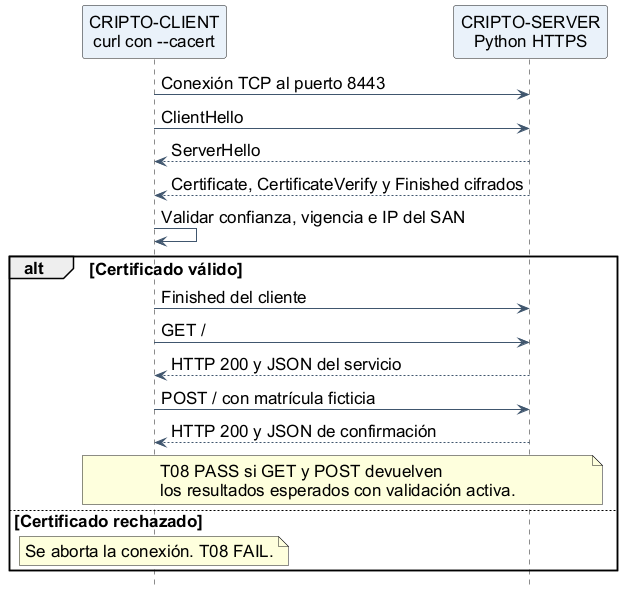

The diagram above was rendered by PlantUML. Its source (embedded in the PNG):
@startuml secuencia_https
skinparam shadowing false
skinparam defaultFontName Arial
skinparam defaultFontSize 17
skinparam sequenceArrowColor #40566E
skinparam participantBackgroundColor #EAF2FA
hide footbox
participant "CRIPTO-CLIENT\ncurl con --cacert" as C
participant "CRIPTO-SERVER\nPython HTTPS" as S
C -> S : Conexión TCP al puerto 8443
C -> S : ClientHello
S --> C : ServerHello
S --> C : Certificate, CertificateVerify y Finished cifrados
C -> C : Validar confianza, vigencia e IP del SAN
alt Certificado válido
  C -> S : Finished del cliente
  C -> S : GET /
  S --> C : HTTP 200 y JSON del servicio
  C -> S : POST / con matrícula ficticia
  S --> C : HTTP 200 y JSON de confirmación
  note over C,S: T08 PASS si GET y POST devuelven\nlos resultados esperados con validación activa.
else Certificado rechazado
  note over C: Se aborta la conexión. T08 FAIL.
end
@enduml